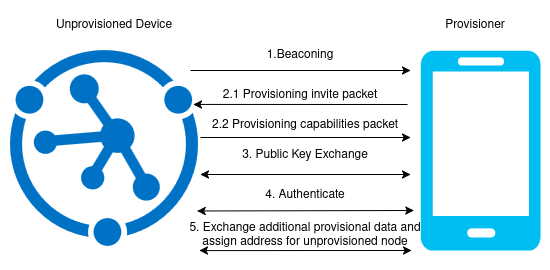

The diagram above was exported from draw.io. Its source (the exported page's mxGraphModel, read from the mxfile embedded in the PNG):
<mxGraphModel dx="1364" dy="758" grid="1" gridSize="10" guides="1" tooltips="1" connect="1" arrows="1" fold="1" page="1" pageScale="1" pageWidth="850" pageHeight="1100" math="0" shadow="0">
  <root>
    <mxCell id="0" />
    <mxCell id="1" parent="0" />
    <mxCell id="mM-WnBNaV70_2MKZyFdg-2" value="" style="image;sketch=0;aspect=fixed;html=1;points=[];align=center;fontSize=12;image=img/lib/mscae/Device_Provisioning_Services.svg;" vertex="1" parent="1">
      <mxGeometry x="140" y="300" width="188" height="195.83" as="geometry" />
    </mxCell>
    <mxCell id="mM-WnBNaV70_2MKZyFdg-3" value="" style="verticalLabelPosition=bottom;html=1;verticalAlign=top;align=center;strokeColor=none;fillColor=#00BEF2;shape=mxgraph.azure.mobile;pointerEvents=1;" vertex="1" parent="1">
      <mxGeometry x="550" y="300" width="120" height="200" as="geometry" />
    </mxCell>
    <mxCell id="mM-WnBNaV70_2MKZyFdg-5" value="1.Beaconing" style="text;html=1;align=center;verticalAlign=middle;whiteSpace=wrap;rounded=0;" vertex="1" parent="1">
      <mxGeometry x="390" y="290" width="80" height="30" as="geometry" />
    </mxCell>
    <mxCell id="mM-WnBNaV70_2MKZyFdg-6" value="" style="endArrow=classic;html=1;rounded=0;" edge="1" parent="1">
      <mxGeometry width="50" height="50" relative="1" as="geometry">
        <mxPoint x="320" y="320" as="sourcePoint" />
        <mxPoint x="540" y="320" as="targetPoint" />
      </mxGeometry>
    </mxCell>
    <mxCell id="mM-WnBNaV70_2MKZyFdg-7" value="" style="endArrow=classic;html=1;rounded=0;entryX=0.988;entryY=0.251;entryDx=0;entryDy=0;entryPerimeter=0;" edge="1" parent="1">
      <mxGeometry width="50" height="50" relative="1" as="geometry">
        <mxPoint x="537.01" y="354" as="sourcePoint" />
        <mxPoint x="322.9939999999999" y="353.92499999999995" as="targetPoint" />
      </mxGeometry>
    </mxCell>
    <mxCell id="mM-WnBNaV70_2MKZyFdg-8" value="2.1 Provisioning invite packet" style="text;html=1;align=center;verticalAlign=middle;whiteSpace=wrap;rounded=0;" vertex="1" parent="1">
      <mxGeometry x="350" y="330" width="160" height="30" as="geometry" />
    </mxCell>
    <mxCell id="mM-WnBNaV70_2MKZyFdg-9" value="" style="endArrow=classic;html=1;rounded=0;" edge="1" parent="1">
      <mxGeometry width="50" height="50" relative="1" as="geometry">
        <mxPoint x="330" y="387" as="sourcePoint" />
        <mxPoint x="540" y="387" as="targetPoint" />
      </mxGeometry>
    </mxCell>
    <mxCell id="mM-WnBNaV70_2MKZyFdg-10" value="2.2 Provisioning capabilities packet" style="text;html=1;align=center;verticalAlign=middle;whiteSpace=wrap;rounded=0;" vertex="1" parent="1">
      <mxGeometry x="340" y="360" width="190" height="30" as="geometry" />
    </mxCell>
    <mxCell id="mM-WnBNaV70_2MKZyFdg-12" value="" style="endArrow=classic;startArrow=classic;html=1;rounded=0;" edge="1" parent="1">
      <mxGeometry width="50" height="50" relative="1" as="geometry">
        <mxPoint x="330" y="424" as="sourcePoint" />
        <mxPoint x="540" y="424" as="targetPoint" />
      </mxGeometry>
    </mxCell>
    <mxCell id="mM-WnBNaV70_2MKZyFdg-13" value="3. Public Key Exchange" style="text;html=1;align=center;verticalAlign=middle;whiteSpace=wrap;rounded=0;" vertex="1" parent="1">
      <mxGeometry x="340" y="390" width="190" height="30" as="geometry" />
    </mxCell>
    <mxCell id="mM-WnBNaV70_2MKZyFdg-14" value="" style="endArrow=classic;startArrow=classic;html=1;rounded=0;exitX=0.976;exitY=0.891;exitDx=0;exitDy=0;exitPerimeter=0;" edge="1" parent="1">
      <mxGeometry width="50" height="50" relative="1" as="geometry">
        <mxPoint x="326.74800000000005" y="460.48452999999995" as="sourcePoint" />
        <mxPoint x="543.26" y="460" as="targetPoint" />
      </mxGeometry>
    </mxCell>
    <mxCell id="mM-WnBNaV70_2MKZyFdg-15" value="4. Authenticate" style="text;html=1;align=center;verticalAlign=middle;whiteSpace=wrap;rounded=0;" vertex="1" parent="1">
      <mxGeometry x="340" y="430" width="190" height="30" as="geometry" />
    </mxCell>
    <mxCell id="mM-WnBNaV70_2MKZyFdg-16" value="Provisioner" style="text;html=1;align=center;verticalAlign=middle;whiteSpace=wrap;rounded=0;" vertex="1" parent="1">
      <mxGeometry x="575" y="260" width="60" height="30" as="geometry" />
    </mxCell>
    <mxCell id="mM-WnBNaV70_2MKZyFdg-17" value="Unprovisioned Device" style="text;html=1;align=center;verticalAlign=middle;whiteSpace=wrap;rounded=0;" vertex="1" parent="1">
      <mxGeometry x="177" y="260" width="134" height="30" as="geometry" />
    </mxCell>
    <mxCell id="mM-WnBNaV70_2MKZyFdg-18" value="" style="endArrow=classic;startArrow=classic;html=1;rounded=0;exitX=1;exitY=0.986;exitDx=0;exitDy=0;exitPerimeter=0;" edge="1" parent="1">
      <mxGeometry width="50" height="50" relative="1" as="geometry">
        <mxPoint x="329" y="500.0883799999999" as="sourcePoint" />
        <mxPoint x="541" y="500" as="targetPoint" />
      </mxGeometry>
    </mxCell>
    <mxCell id="mM-WnBNaV70_2MKZyFdg-19" value="5. Exchange additional provisional data and assign address for unprovisioned node" style="text;html=1;align=center;verticalAlign=middle;whiteSpace=wrap;rounded=0;" vertex="1" parent="1">
      <mxGeometry x="310" y="470" width="250" height="30" as="geometry" />
    </mxCell>
  </root>
</mxGraphModel>